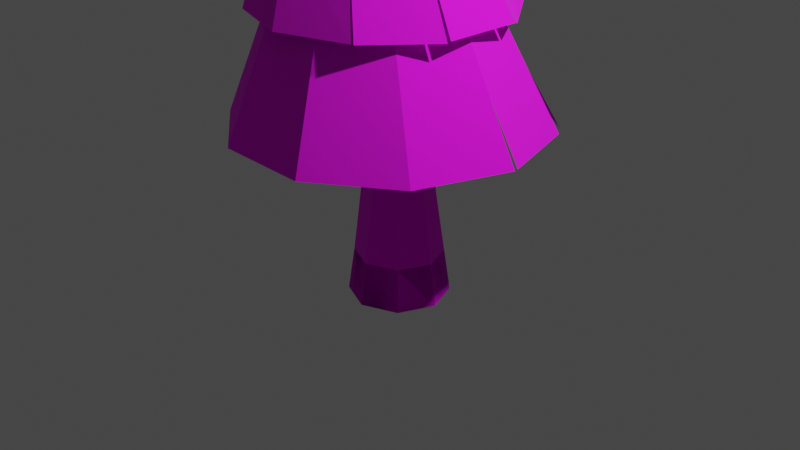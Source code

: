 # Source: tree.blend  (saved by Blender 3.1.7; exported with 4.5.12 LTS)
import bpy
from mathutils import Matrix  # noqa: F401  (used for matrix-valued properties, if any)

bpy.ops.wm.read_factory_settings(use_empty=True)
scene = bpy.context.scene
scene.name = 'Scene'

# ---- collections
col_collection = bpy.data.collections.new('Collection'); scene.collection.children.link(col_collection)

# ---- images (referenced by path relative to the original .blend; pixels are not part of the script)
import os
ASSET_DIR = os.environ.get("B2B_ASSET_DIR", "")  # directory of the original .blend (textures are referenced by path, not embedded)
HERE = os.path.dirname(os.path.abspath(__file__))  # packed textures are extracted next to this script under _unpacked/

def load_image(name, relpath, width, height, colorspace="sRGB"):
    """Load a texture the original file referenced (path relative to the .blend, or extracted next to this script)."""
    p = next((c for c in (os.path.join(HERE, relpath), os.path.join(ASSET_DIR, relpath)) if relpath and os.path.exists(c)), "")
    if p:
        img = bpy.data.images.load(p, check_existing=True)
        img.name = name
    else:  # same state as the original file: an image datablock whose file is absent (Cycles renders it pink)
        img = bpy.data.images.new(name, width, height)
        img.source = "FILE"
        img.filepath = "//" + (relpath or name)
    img.colorspace_settings.name = colorspace
    return img
img_gradient_png = load_image('gradient.png', 'gradient.png', 1024, 1024, 'sRGB')

# ---- materials (node trees are filled in below, after node groups)
mat_material_001 = bpy.data.materials.new('Material.001')
mat_material_001.use_transparent_shadow = False
mat_material_002 = bpy.data.materials.new('Material.002')
mat_material_002.use_transparent_shadow = False

# ---- material node trees
mat_material_001.use_nodes = True; mat_material_001.node_tree.nodes.clear()
_N = mat_material_001.node_tree.nodes; _L = mat_material_001.node_tree.links
n0 = _N.new('ShaderNodeBsdfPrincipled'); n0.name = 'Principled BSDF'; n0.location = (10, 300)
n0.distribution = 'GGX'
n0.subsurface_method = 'RANDOM_WALK_SKIN'
n0.inputs[2].default_value = 1.0
n0.inputs[3].default_value = 1.45
n0.inputs[27].default_value = (0.0, 0.0, 0.0, 1.0)
n0.inputs[28].default_value = 1.0
n1 = _N.new('ShaderNodeOutputMaterial'); n1.name = 'Material Output'; n1.location = (300, 300)
n2 = _N.new('ShaderNodeTexImage'); n2.name = 'Image Texture'; n2.location = (-280, 280)
n2.image = img_gradient_png
_L.new(n0.outputs[0], n1.inputs[0])
_L.new(n2.outputs[0], n0.inputs[0])
n1.is_active_output = True
mat_material_002.use_nodes = True; mat_material_002.node_tree.nodes.clear()
_N = mat_material_002.node_tree.nodes; _L = mat_material_002.node_tree.links
n0 = _N.new('ShaderNodeBsdfPrincipled'); n0.name = 'Principled BSDF'; n0.location = (10, 300)
n0.distribution = 'GGX'
n0.subsurface_method = 'RANDOM_WALK_SKIN'
n0.inputs[2].default_value = 1.0
n0.inputs[3].default_value = 1.45
n0.inputs[27].default_value = (0.0, 0.0, 0.0, 1.0)
n0.inputs[28].default_value = 1.0
n1 = _N.new('ShaderNodeOutputMaterial'); n1.name = 'Material Output'; n1.location = (300, 300)
n2 = _N.new('ShaderNodeTexImage'); n2.name = 'Image Texture'; n2.location = (-280, 280)
n2.image = img_gradient_png
_L.new(n0.outputs[0], n1.inputs[0])
_L.new(n2.outputs[0], n0.inputs[0])
n1.is_active_output = True

# ---- world
world_world = bpy.data.worlds.new('World'); scene.world = world_world
world_world.use_nodes = True; world_world.node_tree.nodes.clear()
_N = world_world.node_tree.nodes; _L = world_world.node_tree.links
n0 = _N.new('ShaderNodeOutputWorld'); n0.name = 'World Output'; n0.location = (300, 300)
n1 = _N.new('ShaderNodeBackground'); n1.name = 'Background'; n1.location = (10, 300)
n1.inputs[0].default_value = (0.05088, 0.05088, 0.05088, 1.0)
_L.new(n1.outputs[0], n0.inputs[0])
n0.is_active_output = True
world_world.color = (0.05088, 0.05088, 0.05088)
world_world.use_sun_shadow = False
world_world.sun_shadow_jitter_overblur = 0.0

# ---- cameras
cam_camera = bpy.data.cameras.new('Camera')
cam_camera.clip_end = 100.0
cam_camera.ortho_scale = 7.314

# ---- lights
light_light = bpy.data.lights.new('Light', 'POINT')
light_light.transmission_factor = 0.0
light_light.energy = 1000.0
light_light.shadow_soft_size = 0.1
light_light.shadow_maximum_resolution = 0.006
light_light.use_absolute_resolution = True

# ---- meshes
me_cylinder = bpy.data.meshes.new('Cylinder')
me_cylinder.from_pydata([(0.0, 0.5262, -0.797), (1.333e-09, 0.4611, -0.3462), (0.372, 0.372, -0.797), (0.326, 0.326, -0.3462), (0.5262, -3.712e-08, -0.797), (0.4611, -3.525e-08, -0.3462), (0.372, -0.372, -0.797), (0.326, -0.326, -0.3462), (-4.6e-08, -0.5262, -0.797), (-3.897e-08, -0.4611, -0.3462), (-0.372, -0.372, -0.797), (-0.326, -0.326, -0.3462), (-0.5262, -7.848e-09, -0.797), (-0.4611, -9.594e-09, -0.3462), (-0.372, 0.372, -0.797), (-0.326, 0.326, -0.3462), (0.0, 0.5262, -0.797), (0.372, 0.372, -0.797), (0.326, 0.326, -0.3462), (1.333e-09, 0.4611, -0.3462), (0.5262, -3.712e-08, -0.797), (0.4611, -3.525e-08, -0.3462), (0.372, -0.372, -0.797), (0.326, -0.326, -0.3462), (-4.6e-08, -0.5262, -0.797), (-3.897e-08, -0.4611, -0.3462), (-0.372, -0.372, -0.797), (-0.326, -0.326, -0.3462), (-0.5262, -7.848e-09, -0.797), (-0.4611, -9.594e-09, -0.3462), (-0.372, 0.372, -0.797), (-0.326, 0.326, -0.3462), (0.2399, 0.283, 0.2833), (-0.006004, 0.3768, 0.4059), (0.3453, 0.02336, 0.2072), (0.2484, -0.2499, 0.2221), (0.006004, -0.3768, 0.3193), (-0.2399, -0.283, 0.4419), (-0.3453, -0.02336, 0.5181), (-0.2484, 0.2499, 0.5031), (0.2266, 0.2657, 0.5107), (-0.004386, 0.3515, 0.6254), (0.3248, 0.02422, 0.4339), (0.2328, -0.2314, 0.4398), (0.004386, -0.3515, 0.5251), (-0.2266, -0.2657, 0.6398), (-0.3248, -0.02422, 0.7166), (-0.2328, 0.2314, 0.7107), (-0.02169, 0.248, 2.175), (-0.1592, 0.3337, 2.098), (0.03024, 0.07674, 2.187), (-0.03388, -0.07965, 2.127), (-0.1765, -0.1296, 2.03), (-0.3141, -0.04383, 1.954), (-0.366, 0.1274, 1.942), (-0.3019, 0.2838, 2.002), (-0.4134, 0.0493, 3.614), (-0.5794, 0.11, 3.644), (-0.3355, -0.1122, 3.614), (-0.3913, -0.28, 3.644), (-0.5482, -0.3557, 3.686), (-0.7142, -0.295, 3.716), (-0.7921, -0.1335, 3.717), (-0.7363, 0.03425, 3.687), (-0.3573, 0.1657, 5.123), (-0.5219, 0.2343, 5.104), (-0.2891, -4.628e-08, 5.131), (-0.3573, -0.1657, 5.123), (-0.5219, -0.2343, 5.104), (-0.6865, -0.1657, 5.086), (-0.7547, -2.619e-08, 5.078), (-0.6865, 0.1657, 5.086), (-0.04438, 0.03004, 6.207), (-0.07423, 0.04248, 6.203), (-0.03202, -4.224e-08, 6.208), (-0.04438, -0.03004, 6.207), (-0.07423, -0.04248, 6.203), (-0.1041, -0.03004, 6.2), (-0.1164, -3.86e-08, 6.199), (-0.1041, 0.03004, 6.2)], [], [(0, 2, 3, 1), (2, 4, 5, 3), (4, 6, 7, 5), (6, 8, 9, 7), (8, 10, 11, 9), (10, 12, 13, 11), (3, 5, 7, 9, 11, 13, 15, 1), (12, 14, 15, 13), (14, 0, 1, 15), (0, 14, 12, 10, 8, 6, 4, 2), (16, 19, 18, 17), (17, 18, 21, 20), (20, 21, 23, 22), (22, 23, 25, 24), (24, 25, 27, 26), (26, 27, 29, 28), (31, 29, 38, 39), (28, 29, 31, 30), (30, 31, 19, 16), (16, 17, 20, 22, 24, 26, 28, 30), (33, 39, 47, 41), (21, 18, 32, 34), (27, 25, 36, 37), (19, 31, 39, 33), (18, 19, 33, 32), (23, 21, 34, 35), (29, 27, 37, 38), (25, 23, 35, 36), (47, 46, 54, 55), (38, 37, 45, 46), (36, 35, 43, 44), (34, 32, 40, 42), (39, 38, 46, 47), (37, 36, 44, 45), (35, 34, 42, 43), (32, 33, 41, 40), (52, 51, 59, 60), (45, 44, 52, 53), (43, 42, 50, 51), (40, 41, 49, 48), (41, 47, 55, 49), (46, 45, 53, 54), (44, 43, 51, 52), (42, 40, 48, 50), (57, 63, 71, 65), (50, 48, 56, 58), (55, 54, 62, 63), (53, 52, 60, 61), (51, 50, 58, 59), (48, 49, 57, 56), (49, 55, 63, 57), (54, 53, 61, 62), (69, 68, 76, 77), (62, 61, 69, 70), (60, 59, 67, 68), (58, 56, 64, 66), (63, 62, 70, 71), (61, 60, 68, 69), (59, 58, 66, 67), (56, 57, 65, 64), (72, 73, 79, 78, 77, 76, 75, 74), (67, 66, 74, 75), (64, 65, 73, 72), (65, 71, 79, 73), (70, 69, 77, 78), (68, 67, 75, 76), (66, 64, 72, 74), (71, 70, 78, 79)])
_uv = me_cylinder.uv_layers.new(name='UVMap')
_uv.uv.foreach_set('vector', [0.6934, 0.4359, 0.6902, 0.4359, 0.6906, 0.4398, 0.6934, 0.4398, 0.6902, 0.4359, 0.6888, 0.4359, 0.6894, 0.4398, 0.6906, 0.4398, 0.6888, 0.4359, 0.6902, 0.4359, 0.6906, 0.4398, 0.6894, 0.4398, 0.6902, 0.4359, 0.6934, 0.4359, 0.6934, 0.4398, 0.6906, 0.4398, 0.6934, 0.4359, 0.6966, 0.4359, 0.6962, 0.4398, 0.6934, 0.4398, 0.6966, 0.4359, 0.698, 0.4359, 0.6974, 0.4398, 0.6962, 0.4398, 0.6906, 0.4398, 0.6894, 0.4398, 0.6906, 0.4398, 0.6934, 0.4398, 0.6962, 0.4398, 0.6974, 0.4398, 0.6962, 0.4398, 0.6934, 0.4398, 0.698, 0.4359, 0.6966, 0.4359, 0.6962, 0.4398, 0.6974, 0.4398, 0.6966, 0.4359, 0.6934, 0.4359, 0.6934, 0.4398, 0.6962, 0.4398, 0.6934, 0.4359, 0.6966, 0.4359, 0.698, 0.4359, 0.6966, 0.4359, 0.6934, 0.4359, 0.6902, 0.4359, 0.6888, 0.4359, 0.6902, 0.4359, 0.6934, 0.4359, 0.6934, 0.4398, 0.6906, 0.4398, 0.6902, 0.4359, 0.6902, 0.4359, 0.6906, 0.4398, 0.6894, 0.4398, 0.6888, 0.4359, 0.6888, 0.4359, 0.6894, 0.4398, 0.6906, 0.4398, 0.6902, 0.4359, 0.6902, 0.4359, 0.6906, 0.4398, 0.6934, 0.4398, 0.6934, 0.4359, 0.6934, 0.4359, 0.6934, 0.4398, 0.6962, 0.4398, 0.6966, 0.4359, 0.6966, 0.4359, 0.6962, 0.4398, 0.6974, 0.4398, 0.698, 0.4359, 0.6962, 0.4398, 0.6974, 0.4398, 0.6964, 0.4473, 0.6955, 0.4471, 0.698, 0.4359, 0.6974, 0.4398, 0.6962, 0.4398, 0.6966, 0.4359, 0.6966, 0.4359, 0.6962, 0.4398, 0.6934, 0.4398, 0.6934, 0.4359, 0.6934, 0.4359, 0.6902, 0.4359, 0.6888, 0.4359, 0.6902, 0.4359, 0.6934, 0.4359, 0.6966, 0.4359, 0.698, 0.4359, 0.6966, 0.4359, 0.6934, 0.4463, 0.6955, 0.4471, 0.6954, 0.4489, 0.6934, 0.4482, 0.6894, 0.4398, 0.6906, 0.4398, 0.6913, 0.4452, 0.6904, 0.4446, 0.6962, 0.4398, 0.6934, 0.4398, 0.6933, 0.4456, 0.6955, 0.4466, 0.6934, 0.4398, 0.6962, 0.4398, 0.6955, 0.4471, 0.6934, 0.4463, 0.6906, 0.4398, 0.6934, 0.4398, 0.6934, 0.4463, 0.6913, 0.4452, 0.6906, 0.4398, 0.6894, 0.4398, 0.6904, 0.4446, 0.6912, 0.4447, 0.6974, 0.4398, 0.6962, 0.4398, 0.6955, 0.4466, 0.6964, 0.4473, 0.6934, 0.4398, 0.6906, 0.4398, 0.6912, 0.4447, 0.6933, 0.4456, 0.6954, 0.4489, 0.6962, 0.449, 0.6966, 0.4596, 0.696, 0.4601, 0.6964, 0.4473, 0.6955, 0.4466, 0.6954, 0.4483, 0.6962, 0.449, 0.6933, 0.4456, 0.6912, 0.4447, 0.6914, 0.4466, 0.6934, 0.4473, 0.6904, 0.4446, 0.6913, 0.4452, 0.6914, 0.4472, 0.6906, 0.4465, 0.6955, 0.4471, 0.6964, 0.4473, 0.6962, 0.449, 0.6954, 0.4489, 0.6955, 0.4466, 0.6933, 0.4456, 0.6934, 0.4473, 0.6954, 0.4483, 0.6912, 0.4447, 0.6904, 0.4446, 0.6906, 0.4465, 0.6914, 0.4466, 0.6913, 0.4452, 0.6934, 0.4463, 0.6934, 0.4482, 0.6914, 0.4472, 0.6949, 0.4604, 0.6937, 0.4612, 0.6968, 0.4744, 0.6981, 0.4747, 0.6954, 0.4483, 0.6934, 0.4473, 0.6949, 0.4604, 0.6961, 0.4597, 0.6914, 0.4466, 0.6906, 0.4465, 0.6931, 0.4617, 0.6937, 0.4612, 0.6914, 0.4472, 0.6934, 0.4482, 0.6948, 0.461, 0.6936, 0.4616, 0.6934, 0.4482, 0.6954, 0.4489, 0.696, 0.4601, 0.6948, 0.461, 0.6962, 0.449, 0.6954, 0.4483, 0.6961, 0.4597, 0.6966, 0.4596, 0.6934, 0.4473, 0.6914, 0.4466, 0.6937, 0.4612, 0.6949, 0.4604, 0.6906, 0.4465, 0.6914, 0.4472, 0.6936, 0.4616, 0.6931, 0.4617, 0.6984, 0.4744, 0.6998, 0.4747, 0.6993, 0.4869, 0.6979, 0.487, 0.6931, 0.4617, 0.6936, 0.4616, 0.697, 0.4741, 0.6963, 0.4741, 0.696, 0.4601, 0.6966, 0.4596, 0.7003, 0.475, 0.6998, 0.4747, 0.6961, 0.4597, 0.6949, 0.4604, 0.6981, 0.4747, 0.6996, 0.475, 0.6937, 0.4612, 0.6931, 0.4617, 0.6963, 0.4741, 0.6968, 0.4744, 0.6936, 0.4616, 0.6948, 0.461, 0.6984, 0.4744, 0.697, 0.4741, 0.6948, 0.461, 0.696, 0.4601, 0.6998, 0.4747, 0.6984, 0.4744, 0.6966, 0.4596, 0.6961, 0.4597, 0.6996, 0.475, 0.7003, 0.475, 0.6993, 0.4869, 0.6979, 0.487, 0.694, 0.4965, 0.6943, 0.4965, 0.7003, 0.475, 0.6996, 0.475, 0.6993, 0.4869, 0.6999, 0.4868, 0.6981, 0.4747, 0.6968, 0.4744, 0.6965, 0.4872, 0.6979, 0.487, 0.6963, 0.4741, 0.697, 0.4741, 0.6965, 0.4872, 0.6959, 0.4872, 0.6998, 0.4747, 0.7003, 0.475, 0.6999, 0.4868, 0.6993, 0.4869, 0.6996, 0.475, 0.6981, 0.4747, 0.6979, 0.487, 0.6993, 0.4869, 0.6968, 0.4744, 0.6963, 0.4741, 0.6959, 0.4872, 0.6965, 0.4872, 0.697, 0.4741, 0.6984, 0.4744, 0.6979, 0.487, 0.6965, 0.4872, 0.6938, 0.4966, 0.694, 0.4965, 0.6943, 0.4965, 0.6944, 0.4965, 0.6943, 0.4965, 0.694, 0.4965, 0.6938, 0.4966, 0.6937, 0.4966, 0.6965, 0.4872, 0.6959, 0.4872, 0.6937, 0.4966, 0.6938, 0.4966, 0.6965, 0.4872, 0.6979, 0.487, 0.694, 0.4965, 0.6938, 0.4966, 0.6979, 0.487, 0.6993, 0.4869, 0.6943, 0.4965, 0.694, 0.4965, 0.6999, 0.4868, 0.6993, 0.4869, 0.6943, 0.4965, 0.6944, 0.4965, 0.6979, 0.487, 0.6965, 0.4872, 0.6938, 0.4966, 0.694, 0.4965, 0.6959, 0.4872, 0.6965, 0.4872, 0.6938, 0.4966, 0.6937, 0.4966, 0.6993, 0.4869, 0.6999, 0.4868, 0.6944, 0.4965, 0.6943, 0.4965])
me_cylinder.materials.append(mat_material_001)
me_cylinder.use_remesh_fix_poles = True
me_cylinder.use_remesh_preserve_attributes = False
me_cylinder.update()
me_circle = bpy.data.meshes.new('Circle')
me_circle.from_pydata([(0.2559, 0.6957, 0.0168), (-0.2363, 0.7023, 0.0168), (-0.6383, 0.4184, 0.0168), (-0.7967, -0.0477, 0.0168), (-0.6508, -0.5178, 0.0168), (-0.2565, -0.8124, 0.0168), (0.2356, -0.819, 0.0168), (0.6377, -0.535, 0.0168), (0.796, -0.06898, 0.0168), (0.6502, 0.4011, 0.0168), (0.04789, 0.4378, 0.6938), (-0.252, 0.4418, 0.6938), (-0.497, 0.2688, 0.6938), (-0.5935, -0.0152, 0.6938), (-0.5046, -0.3016, 0.6938), (-0.2643, -0.4812, 0.6938), (0.03555, -0.4852, 0.6938), (0.2805, -0.3121, 0.6938), (0.377, -0.02816, 0.6938), (0.2882, 0.2583, 0.6938), (-0.09384, 0.6544, 0.5564), (-0.4785, 0.5294, 0.5564), (-0.7162, 0.2022, 0.5564), (-0.7162, -0.2022, 0.5564), (-0.4785, -0.5294, 0.5564), (-0.09384, -0.6544, 0.5564), (0.2801, -0.5356, 0.5584), (0.5239, -0.2159, 0.5484), (0.521, 0.2191, 0.5482), (0.2908, 0.5294, 0.5564), (-0.2614, 0.2781, 1.441), (-0.4249, 0.225, 1.441), (-0.5259, 0.08595, 1.441), (-0.5259, -0.08595, 1.441), (-0.4249, -0.225, 1.441), (-0.2614, -0.2781, 1.441), (-0.09794, -0.225, 1.441), (0.003103, -0.08595, 1.441), (0.003103, 0.08595, 1.441), (-0.09794, 0.225, 1.441), (-0.07513, 0.5758, 1.21), (-0.4313, 0.5806, 1.21), (-0.7223, 0.3751, 1.21), (-0.8439, 0.002749, 1.218), (-0.7313, -0.3024, 1.21), (-0.446, -0.5157, 1.21), (-0.06314, -0.5072, 1.21), (0.2012, -0.3149, 1.21), (0.3158, 0.02237, 1.21), (0.2102, 0.3412, 1.21), (-0.1604, 0.1997, 2.001), (-0.2796, 0.2013, 2.001), (-0.3769, 0.1325, 2.001), (-0.4153, 0.01971, 2.001), (-0.38, -0.09411, 2.001), (-0.2845, -0.1654, 2.001), (-0.1653, -0.167, 2.001), (-0.068, -0.09827, 2.001), (-0.02967, 0.01456, 2.001), (-0.06498, 0.1284, 2.001), (-0.2346, 0.3442, 1.863), (-0.426, 0.2663, 1.853), (-0.5619, 0.1064, 1.863), (-0.5619, -0.1064, 1.863), (-0.4369, -0.2784, 1.863), (-0.2346, -0.3442, 1.863), (-0.03231, -0.2784, 1.863), (0.09272, -0.1064, 1.863), (0.09272, 0.1064, 1.863), (-0.03231, 0.2784, 1.863), (-0.04022, 0.03113, 2.587), (-0.05851, 0.02518, 2.587), (-0.06982, 0.009619, 2.587), (-0.06982, -0.009618, 2.587), (-0.05851, -0.02518, 2.587), (-0.04022, -0.03112, 2.587), (-0.02192, -0.02518, 2.587), (-0.01062, -0.009618, 2.587), (-0.01062, 0.009619, 2.587), (-0.02192, 0.02518, 2.587), (-0.5873, -0.4239, 0.3108), (-0.2599, -0.6685, 0.3108), (-0.2431, 0.5892, 0.3108), (-0.5769, 0.3534, 0.3108), (0.614, -0.05125, 0.3108), (0.4929, 0.3391, 0.3108), (0.1487, -0.674, 0.3108), (-0.7084, -0.03358, 0.3108), (0.1655, 0.5837, 0.3108), (0.4825, -0.4382, 0.3108), (-0.4107, -0.4391, 1.383), (-0.1063, -0.4432, 1.383), (-0.6468, 0.3221, 1.383), (-0.7447, 0.03383, 1.383), (0.1501, 0.3114, 1.383), (-0.09377, 0.4936, 1.383), (0.1424, -0.2676, 1.383), (-0.6545, -0.2569, 1.383), (-0.3982, 0.4977, 1.383), (0.2403, 0.02066, 1.383), (-0.2477, 0.1518, 2.225), (-0.1374, 0.1876, 2.225), (0.04105, 0.05799, 2.225), (0.04105, -0.05799, 2.225), (-0.1374, -0.1876, 2.225), (-0.2477, -0.1518, 2.225), (-0.3159, 0.05799, 2.225), (-0.02712, 0.1518, 2.225), (-0.02712, -0.1518, 2.225), (-0.3159, -0.05799, 2.225), (-0.2477, 0.1518, 2.225), (0.04105, 0.05799, 2.225), (-0.1374, -0.1876, 2.225), (-0.3159, 0.05799, 2.225), (-0.02712, 0.1518, 2.225), (-0.02712, -0.1518, 2.225), (-0.3159, -0.05799, 2.225), (-0.1374, 0.1876, 2.225), (0.04105, -0.05799, 2.225), (-0.2477, -0.1518, 2.225), (0.1804, 0.4067, 1.215), (0.4929, 0.3391, 0.3108), (0.6162, 0.4507, 0.02042), (0.7853, -0.03918, 0.01307), (-0.2536, 0.71, 0.02728), (-0.6289, 0.1488, 0.9626), (-0.4539, 0.3897, 0.9626), (0.1123, 0.3897, 0.9626), (0.2873, 0.1488, 0.9626), (0.1123, -0.3897, 0.9626), (-0.1708, -0.4817, 0.9626), (-0.6289, -0.1488, 0.9626), (-0.1708, 0.4817, 0.9626), (0.2873, -0.1488, 0.9626), (-0.4539, -0.3897, 0.9626), (-0.6289, 0.1488, 0.9626), (0.1123, 0.3897, 0.9626), (0.1123, -0.3897, 0.9626), (-0.6289, -0.1488, 0.9626), (-0.1708, 0.4817, 0.9626), (0.2873, -0.1488, 0.9626), (-0.4539, -0.3897, 0.9626), (-0.4539, 0.3897, 0.9626), (0.2873, 0.1488, 0.9626), (-0.1708, -0.4817, 0.9626), (0.5286, 0.2022, 0.5564), (0.5286, -0.2022, 0.5564), (0.2908, -0.5294, 0.5564), (0.08926, 0.1089, 1.869), (-0.4369, 0.2784, 1.863), (-0.5587, -0.1173, 1.876), (-0.8369, 0.03777, 1.21), (-0.03018, -0.275, 1.863), (-0.4369, -0.2784, 1.863), (-0.08978, -0.5204, 1.21)], [], [(80, 81, 15, 14), (82, 83, 12, 11), (84, 85, 19, 18), (81, 86, 16, 15), (83, 87, 13, 12), (121, 88, 10, 19), (86, 89, 17, 16), (87, 80, 14, 13), (88, 82, 11, 10), (89, 84, 18, 17), (125, 126, 31, 32), (127, 128, 38, 39), (129, 130, 35, 36), (131, 125, 32, 33), (132, 127, 39, 30), (133, 129, 36, 37), (134, 131, 33, 34), (126, 132, 30, 31), (128, 133, 37, 38), (130, 134, 34, 35), (90, 91, 56, 55), (92, 93, 53, 52), (94, 95, 50, 59), (91, 96, 57, 56), (93, 97, 54, 53), (95, 98, 51, 50), (96, 99, 58, 57), (97, 90, 55, 54), (98, 92, 52, 51), (99, 94, 59, 58), (100, 101, 70, 71), (102, 103, 77, 78), (104, 105, 74, 75), (106, 100, 71, 72), (107, 102, 78, 79), (108, 104, 75, 76), (109, 106, 72, 73), (101, 107, 79, 70), (103, 108, 76, 77), (105, 109, 73, 74), (7, 8, 84, 89), (0, 1, 82, 88), (3, 4, 80, 87), (6, 7, 89, 86), (122, 0, 88, 121), (2, 3, 87, 83), (5, 6, 86, 81), (123, 9, 85, 84), (124, 2, 83, 82), (4, 5, 81, 80), (48, 49, 94, 99), (41, 42, 92, 98), (44, 45, 90, 97), (47, 48, 99, 96), (40, 41, 98, 95), (43, 44, 97, 93), (46, 47, 96, 91), (120, 40, 95, 94), (42, 151, 93, 92), (45, 154, 91, 90), (119, 116, 109, 105), (118, 115, 108, 103), (117, 114, 107, 101), (116, 113, 106, 109), (115, 112, 104, 108), (114, 111, 102, 107), (113, 110, 100, 106), (112, 119, 105, 104), (111, 118, 103, 102), (110, 117, 101, 100), (61, 60, 117, 110), (68, 67, 118, 111), (65, 64, 119, 112), (62, 149, 110, 113), (69, 148, 111, 114), (66, 65, 112, 115), (63, 62, 113, 116), (60, 69, 114, 117), (67, 152, 115, 118), (153, 150, 116, 119), (144, 141, 134, 130), (143, 140, 133, 128), (142, 139, 132, 126), (141, 138, 131, 134), (140, 137, 129, 133), (139, 136, 127, 132), (138, 135, 125, 131), (137, 144, 130, 129), (136, 143, 128, 127), (135, 142, 126, 125), (22, 21, 142, 135), (29, 28, 143, 136), (26, 25, 144, 137), (23, 22, 135, 138), (20, 29, 136, 139), (27, 147, 137, 140), (24, 23, 138, 141), (21, 20, 139, 142), (145, 146, 140, 143), (25, 24, 141, 144)])
_uv = me_circle.uv_layers.new(name='UVMap')
_uv.uv.foreach_set('vector', [0.8326, 0.7995, 0.8229, 0.7995, 0.823, 0.8109, 0.8302, 0.8109, 0.8224, 0.7995, 0.8323, 0.7995, 0.83, 0.8109, 0.8227, 0.8109, 0.797, 0.7995, 0.8006, 0.7995, 0.8066, 0.8109, 0.804, 0.8109, 0.8229, 0.7995, 0.8108, 0.7995, 0.8141, 0.8109, 0.823, 0.8109, 0.8323, 0.7995, 0.8362, 0.7995, 0.8328, 0.8109, 0.83, 0.8109, 0.8006, 0.7995, 0.8103, 0.7995, 0.8138, 0.8109, 0.8066, 0.8109, 0.8108, 0.7995, 0.8009, 0.7995, 0.8069, 0.8109, 0.8141, 0.8109, 0.8362, 0.7995, 0.8326, 0.7995, 0.8302, 0.8109, 0.8328, 0.8109, 0.8103, 0.7995, 0.8224, 0.7995, 0.8227, 0.8109, 0.8138, 0.8109, 0.8009, 0.7995, 0.797, 0.7995, 0.804, 0.8109, 0.8069, 0.8109, 0.8339, 0.8189, 0.8287, 0.8189, 0.8278, 0.8331, 0.8308, 0.8331, 0.8119, 0.8189, 0.8067, 0.8189, 0.8151, 0.8331, 0.8181, 0.8331, 0.8119, 0.8189, 0.8203, 0.8189, 0.823, 0.8331, 0.8181, 0.8331, 0.8339, 0.8189, 0.8339, 0.8189, 0.8308, 0.8331, 0.8308, 0.8331, 0.8203, 0.8189, 0.8119, 0.8189, 0.8181, 0.8331, 0.823, 0.8331, 0.8067, 0.8189, 0.8119, 0.8189, 0.8181, 0.8331, 0.8151, 0.8331, 0.8287, 0.8189, 0.8339, 0.8189, 0.8308, 0.8331, 0.8278, 0.8331, 0.8287, 0.8189, 0.8203, 0.8189, 0.823, 0.8331, 0.8278, 0.8331, 0.8067, 0.8189, 0.8067, 0.8189, 0.8151, 0.8331, 0.8151, 0.8331, 0.8203, 0.8189, 0.8287, 0.8189, 0.8278, 0.8331, 0.823, 0.8331, 0.8274, 0.8314, 0.8184, 0.8314, 0.8201, 0.8497, 0.8236, 0.8497, 0.8344, 0.8314, 0.8373, 0.8314, 0.8275, 0.8497, 0.8264, 0.8497, 0.8107, 0.8314, 0.818, 0.8314, 0.82, 0.8497, 0.8171, 0.8497, 0.8184, 0.8314, 0.811, 0.8314, 0.8172, 0.8497, 0.8201, 0.8497, 0.8373, 0.8314, 0.8346, 0.8314, 0.8265, 0.8497, 0.8275, 0.8497, 0.818, 0.8314, 0.827, 0.8314, 0.8235, 0.8497, 0.82, 0.8497, 0.811, 0.8314, 0.8081, 0.8314, 0.8161, 0.8497, 0.8172, 0.8497, 0.8346, 0.8314, 0.8274, 0.8314, 0.8236, 0.8497, 0.8265, 0.8497, 0.827, 0.8314, 0.8344, 0.8314, 0.8264, 0.8497, 0.8235, 0.8497, 0.8081, 0.8314, 0.8107, 0.8314, 0.8171, 0.8497, 0.8161, 0.8497, 0.8226, 0.8564, 0.8193, 0.8564, 0.8164, 0.8672, 0.8169, 0.8672, 0.814, 0.8564, 0.814, 0.8564, 0.8155, 0.8672, 0.8155, 0.8672, 0.8193, 0.8564, 0.8226, 0.8564, 0.8169, 0.8672, 0.8164, 0.8672, 0.8246, 0.8564, 0.8226, 0.8564, 0.8169, 0.8672, 0.8173, 0.8672, 0.816, 0.8564, 0.814, 0.8564, 0.8155, 0.8672, 0.8158, 0.8672, 0.816, 0.8564, 0.8193, 0.8564, 0.8164, 0.8672, 0.8158, 0.8672, 0.8246, 0.8564, 0.8246, 0.8564, 0.8173, 0.8672, 0.8173, 0.8672, 0.8193, 0.8564, 0.816, 0.8564, 0.8158, 0.8672, 0.8164, 0.8672, 0.814, 0.8564, 0.816, 0.8564, 0.8158, 0.8672, 0.8155, 0.8672, 0.8226, 0.8564, 0.8246, 0.8564, 0.8173, 0.8672, 0.8169, 0.8672, 0.7963, 0.7908, 0.7915, 0.7908, 0.797, 0.7995, 0.8009, 0.7995, 0.8076, 0.7908, 0.8222, 0.7908, 0.8224, 0.7995, 0.8103, 0.7995, 0.8389, 0.7908, 0.8345, 0.7908, 0.8326, 0.7995, 0.8362, 0.7995, 0.8082, 0.7908, 0.7963, 0.7908, 0.8009, 0.7995, 0.8108, 0.7995, 0.7969, 0.7909, 0.8076, 0.7908, 0.8103, 0.7995, 0.8006, 0.7995, 0.8342, 0.7908, 0.8389, 0.7908, 0.8362, 0.7995, 0.8323, 0.7995, 0.8228, 0.7908, 0.8082, 0.7908, 0.8108, 0.7995, 0.8229, 0.7995, 0.7919, 0.7907, 0.7959, 0.7908, 0.8006, 0.7995, 0.797, 0.7995, 0.8227, 0.7911, 0.8342, 0.7908, 0.8323, 0.7995, 0.8224, 0.7995, 0.8345, 0.7908, 0.8228, 0.7908, 0.8229, 0.7995, 0.8326, 0.7995, 0.8058, 0.8262, 0.8089, 0.8262, 0.8107, 0.8314, 0.8081, 0.8314, 0.828, 0.8262, 0.8366, 0.8262, 0.8344, 0.8314, 0.827, 0.8314, 0.8369, 0.8262, 0.8284, 0.8262, 0.8274, 0.8314, 0.8346, 0.8314, 0.8092, 0.8262, 0.8058, 0.8262, 0.8081, 0.8314, 0.811, 0.8314, 0.8174, 0.8262, 0.828, 0.8262, 0.827, 0.8314, 0.818, 0.8314, 0.8403, 0.8265, 0.8369, 0.8262, 0.8346, 0.8314, 0.8373, 0.8314, 0.8171, 0.8262, 0.8092, 0.8262, 0.811, 0.8314, 0.8184, 0.8314, 0.8098, 0.8264, 0.8174, 0.8262, 0.818, 0.8314, 0.8107, 0.8314, 0.8366, 0.8262, 0.8401, 0.8262, 0.8373, 0.8314, 0.8344, 0.8314, 0.8284, 0.8262, 0.8179, 0.8262, 0.8184, 0.8314, 0.8274, 0.8314, 0.8226, 0.8564, 0.8246, 0.8564, 0.8246, 0.8564, 0.8226, 0.8564, 0.814, 0.8564, 0.816, 0.8564, 0.816, 0.8564, 0.814, 0.8564, 0.8193, 0.8564, 0.816, 0.8564, 0.816, 0.8564, 0.8193, 0.8564, 0.8246, 0.8564, 0.8246, 0.8564, 0.8246, 0.8564, 0.8246, 0.8564, 0.816, 0.8564, 0.8193, 0.8564, 0.8193, 0.8564, 0.816, 0.8564, 0.816, 0.8564, 0.814, 0.8564, 0.814, 0.8564, 0.816, 0.8564, 0.8246, 0.8564, 0.8226, 0.8564, 0.8226, 0.8564, 0.8246, 0.8564, 0.8193, 0.8564, 0.8226, 0.8564, 0.8226, 0.8564, 0.8193, 0.8564, 0.814, 0.8564, 0.814, 0.8564, 0.814, 0.8564, 0.814, 0.8564, 0.8226, 0.8564, 0.8193, 0.8564, 0.8193, 0.8564, 0.8226, 0.8564, 0.8278, 0.8453, 0.8222, 0.8457, 0.8193, 0.8564, 0.8226, 0.8564, 0.8124, 0.8457, 0.8124, 0.8457, 0.814, 0.8564, 0.814, 0.8564, 0.8222, 0.8457, 0.8282, 0.8457, 0.8226, 0.8564, 0.8193, 0.8564, 0.8319, 0.8457, 0.8282, 0.8457, 0.8226, 0.8564, 0.8246, 0.8564, 0.8162, 0.8457, 0.8125, 0.8458, 0.814, 0.8564, 0.816, 0.8564, 0.8162, 0.8457, 0.8222, 0.8457, 0.8193, 0.8564, 0.816, 0.8564, 0.8319, 0.8457, 0.8319, 0.8457, 0.8246, 0.8564, 0.8246, 0.8564, 0.8222, 0.8457, 0.8162, 0.8457, 0.816, 0.8564, 0.8193, 0.8564, 0.8124, 0.8457, 0.8161, 0.8457, 0.816, 0.8564, 0.814, 0.8564, 0.8282, 0.8457, 0.8318, 0.846, 0.8246, 0.8564, 0.8226, 0.8564, 0.8203, 0.8189, 0.8287, 0.8189, 0.8287, 0.8189, 0.8203, 0.8189, 0.8067, 0.8189, 0.8067, 0.8189, 0.8067, 0.8189, 0.8067, 0.8189, 0.8287, 0.8189, 0.8203, 0.8189, 0.8203, 0.8189, 0.8287, 0.8189, 0.8287, 0.8189, 0.8339, 0.8189, 0.8339, 0.8189, 0.8287, 0.8189, 0.8067, 0.8189, 0.8119, 0.8189, 0.8119, 0.8189, 0.8067, 0.8189, 0.8203, 0.8189, 0.8119, 0.8189, 0.8119, 0.8189, 0.8203, 0.8189, 0.8339, 0.8189, 0.8339, 0.8189, 0.8339, 0.8189, 0.8339, 0.8189, 0.8119, 0.8189, 0.8203, 0.8189, 0.8203, 0.8189, 0.8119, 0.8189, 0.8119, 0.8189, 0.8067, 0.8189, 0.8067, 0.8189, 0.8119, 0.8189, 0.8339, 0.8189, 0.8287, 0.8189, 0.8287, 0.8189, 0.8339, 0.8189, 0.8365, 0.8068, 0.8294, 0.8068, 0.8287, 0.8189, 0.8339, 0.8189, 0.8066, 0.8068, 0.7997, 0.8066, 0.8067, 0.8189, 0.8119, 0.8189, 0.8069, 0.8069, 0.818, 0.8068, 0.8203, 0.8189, 0.8119, 0.8189, 0.8365, 0.8068, 0.8365, 0.8068, 0.8339, 0.8189, 0.8339, 0.8189, 0.818, 0.8068, 0.8066, 0.8068, 0.8119, 0.8189, 0.8203, 0.8189, 0.7996, 0.8066, 0.8066, 0.8068, 0.8119, 0.8189, 0.8067, 0.8189, 0.8294, 0.8068, 0.8365, 0.8068, 0.8339, 0.8189, 0.8287, 0.8189, 0.8294, 0.8068, 0.818, 0.8068, 0.8203, 0.8189, 0.8287, 0.8189, 0.7995, 0.8068, 0.7995, 0.8068, 0.8067, 0.8189, 0.8067, 0.8189, 0.818, 0.8068, 0.8294, 0.8068, 0.8287, 0.8189, 0.8203, 0.8189])
me_circle.materials.append(mat_material_002)
me_circle.use_remesh_fix_poles = True
me_circle.use_remesh_preserve_attributes = False
me_circle.update()

# ---- objects
ob_light = bpy.data.objects.new('Light', light_light)
ob_camera = bpy.data.objects.new('Camera', cam_camera)
ob_cylinder = bpy.data.objects.new('Cylinder', me_cylinder)
ob_circle = bpy.data.objects.new('Circle', me_circle)

# ---- transforms, parenting, visibility, modifiers, constraints
ob_light.location = (4.076, 1.005, 5.904)
ob_light.rotation_euler = (0.6503, 0.05522, 1.866)
ob_light.lock_rotations_4d = False
ob_light.empty_display_type = 'ARROWS'
ob_light.color = (0.0, 0.0, 0.0, 0.0)
ob_light.lineart.crease_threshold = 0.0
ob_camera.location = (7.359, -6.926, 4.958)
ob_camera.rotation_euler = (1.109, 0.0, 0.8149)
ob_camera.lock_rotations_4d = False
ob_camera.empty_display_type = 'ARROWS'
ob_camera.color = (0.0, 0.0, 0.0, 0.0)
ob_camera.display_type = 'WIRE'
ob_camera.lineart.crease_threshold = 0.0
ob_cylinder.location = (0.0, 0.0, 0.0)
ob_circle.location = (0.0, 0.0, 1.048)
ob_circle.scale = (2.03, 2.03, 2.03)

# ---- collection membership
col_collection.objects.link(ob_light)
col_collection.objects.link(ob_camera)
col_collection.objects.link(ob_cylinder)
col_collection.objects.link(ob_circle)

# ---- scene / render settings (as saved in the file)
scene.camera = ob_camera
scene.frame_start = 1; scene.frame_end = 250; scene.frame_set(0)
scene.render.engine = 'BLENDER_EEVEE_NEXT'
scene.cycles.sampling_pattern = 'TABULATED_SOBOL'
scene.cycles.use_light_tree = False
scene.view_settings.view_transform = 'Filmic'
bpy.context.view_layer.update()
